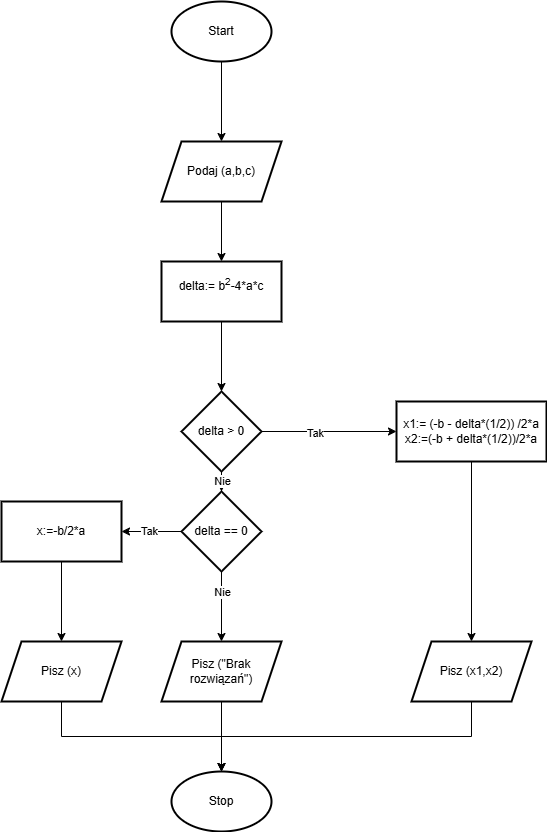

The diagram above was exported from draw.io. Its source (the exported page's mxGraphModel, read from the mxfile embedded in the PNG):
<mxGraphModel dx="1434" dy="780" grid="1" gridSize="10" guides="1" tooltips="1" connect="1" arrows="1" fold="1" page="1" pageScale="1" pageWidth="827" pageHeight="1169" math="0" shadow="0">
  <root>
    <mxCell id="0" />
    <mxCell id="1" parent="0" />
    <mxCell id="-_CN3tRW8yAgAqbpjjq_-7" value="" style="edgeStyle=orthogonalEdgeStyle;rounded=0;orthogonalLoop=1;jettySize=auto;html=1;" edge="1" parent="1" source="-_CN3tRW8yAgAqbpjjq_-1" target="-_CN3tRW8yAgAqbpjjq_-6">
      <mxGeometry relative="1" as="geometry" />
    </mxCell>
    <mxCell id="-_CN3tRW8yAgAqbpjjq_-1" value="Start" style="strokeWidth=2;html=1;shape=mxgraph.flowchart.start_1;whiteSpace=wrap;" vertex="1" parent="1">
      <mxGeometry x="370" y="50" width="100" height="60" as="geometry" />
    </mxCell>
    <mxCell id="-_CN3tRW8yAgAqbpjjq_-9" value="" style="edgeStyle=orthogonalEdgeStyle;rounded=0;orthogonalLoop=1;jettySize=auto;html=1;" edge="1" parent="1" source="-_CN3tRW8yAgAqbpjjq_-6" target="-_CN3tRW8yAgAqbpjjq_-8">
      <mxGeometry relative="1" as="geometry" />
    </mxCell>
    <mxCell id="-_CN3tRW8yAgAqbpjjq_-6" value="Podaj (a,b,c)" style="shape=parallelogram;perimeter=parallelogramPerimeter;whiteSpace=wrap;html=1;fixedSize=1;strokeWidth=2;" vertex="1" parent="1">
      <mxGeometry x="360" y="190" width="120" height="60" as="geometry" />
    </mxCell>
    <mxCell id="-_CN3tRW8yAgAqbpjjq_-11" value="" style="edgeStyle=orthogonalEdgeStyle;rounded=0;orthogonalLoop=1;jettySize=auto;html=1;" edge="1" parent="1" source="-_CN3tRW8yAgAqbpjjq_-8" target="-_CN3tRW8yAgAqbpjjq_-10">
      <mxGeometry relative="1" as="geometry" />
    </mxCell>
    <mxCell id="-_CN3tRW8yAgAqbpjjq_-8" value="delta:= b&lt;sup&gt;2&lt;/sup&gt;-4*a*c&lt;div&gt;&lt;br&gt;&lt;/div&gt;" style="whiteSpace=wrap;html=1;strokeWidth=2;" vertex="1" parent="1">
      <mxGeometry x="360" y="310" width="120" height="60" as="geometry" />
    </mxCell>
    <mxCell id="-_CN3tRW8yAgAqbpjjq_-13" value="" style="edgeStyle=orthogonalEdgeStyle;rounded=0;orthogonalLoop=1;jettySize=auto;html=1;" edge="1" parent="1" source="-_CN3tRW8yAgAqbpjjq_-10" target="-_CN3tRW8yAgAqbpjjq_-12">
      <mxGeometry relative="1" as="geometry" />
    </mxCell>
    <mxCell id="-_CN3tRW8yAgAqbpjjq_-31" value="Tak" style="edgeLabel;html=1;align=center;verticalAlign=middle;resizable=0;points=[];" vertex="1" connectable="0" parent="-_CN3tRW8yAgAqbpjjq_-13">
      <mxGeometry x="-0.2148" y="-1" relative="1" as="geometry">
        <mxPoint as="offset" />
      </mxGeometry>
    </mxCell>
    <mxCell id="-_CN3tRW8yAgAqbpjjq_-15" value="" style="edgeStyle=orthogonalEdgeStyle;rounded=0;orthogonalLoop=1;jettySize=auto;html=1;" edge="1" parent="1" source="-_CN3tRW8yAgAqbpjjq_-10" target="-_CN3tRW8yAgAqbpjjq_-14">
      <mxGeometry relative="1" as="geometry" />
    </mxCell>
    <mxCell id="-_CN3tRW8yAgAqbpjjq_-32" value="Nie" style="edgeLabel;html=1;align=center;verticalAlign=middle;resizable=0;points=[];" vertex="1" connectable="0" parent="-_CN3tRW8yAgAqbpjjq_-15">
      <mxGeometry x="0.6333" y="2" relative="1" as="geometry">
        <mxPoint x="-2" as="offset" />
      </mxGeometry>
    </mxCell>
    <mxCell id="-_CN3tRW8yAgAqbpjjq_-10" value="delta &amp;gt; 0" style="rhombus;whiteSpace=wrap;html=1;strokeWidth=2;" vertex="1" parent="1">
      <mxGeometry x="380" y="440" width="80" height="80" as="geometry" />
    </mxCell>
    <mxCell id="-_CN3tRW8yAgAqbpjjq_-19" value="" style="edgeStyle=orthogonalEdgeStyle;rounded=0;orthogonalLoop=1;jettySize=auto;html=1;" edge="1" parent="1" source="-_CN3tRW8yAgAqbpjjq_-12" target="-_CN3tRW8yAgAqbpjjq_-18">
      <mxGeometry relative="1" as="geometry" />
    </mxCell>
    <mxCell id="-_CN3tRW8yAgAqbpjjq_-12" value="x1:= (-b - delta*(1/2)) /2*a&lt;div&gt;x2:=(-b + delta*(1/2))/2*a&lt;/div&gt;" style="whiteSpace=wrap;html=1;strokeWidth=2;" vertex="1" parent="1">
      <mxGeometry x="595" y="450" width="150" height="60" as="geometry" />
    </mxCell>
    <mxCell id="-_CN3tRW8yAgAqbpjjq_-17" value="" style="edgeStyle=orthogonalEdgeStyle;rounded=0;orthogonalLoop=1;jettySize=auto;html=1;" edge="1" parent="1" source="-_CN3tRW8yAgAqbpjjq_-14" target="-_CN3tRW8yAgAqbpjjq_-16">
      <mxGeometry relative="1" as="geometry" />
    </mxCell>
    <mxCell id="-_CN3tRW8yAgAqbpjjq_-33" value="Tak" style="edgeLabel;html=1;align=center;verticalAlign=middle;resizable=0;points=[];" vertex="1" connectable="0" parent="-_CN3tRW8yAgAqbpjjq_-17">
      <mxGeometry x="0.1" y="-1" relative="1" as="geometry">
        <mxPoint as="offset" />
      </mxGeometry>
    </mxCell>
    <mxCell id="-_CN3tRW8yAgAqbpjjq_-23" value="" style="edgeStyle=orthogonalEdgeStyle;rounded=0;orthogonalLoop=1;jettySize=auto;html=1;" edge="1" parent="1" source="-_CN3tRW8yAgAqbpjjq_-14" target="-_CN3tRW8yAgAqbpjjq_-22">
      <mxGeometry relative="1" as="geometry" />
    </mxCell>
    <mxCell id="-_CN3tRW8yAgAqbpjjq_-34" value="Nie" style="edgeLabel;html=1;align=center;verticalAlign=middle;resizable=0;points=[];" vertex="1" connectable="0" parent="-_CN3tRW8yAgAqbpjjq_-23">
      <mxGeometry x="-0.4286" y="-4" relative="1" as="geometry">
        <mxPoint x="4" as="offset" />
      </mxGeometry>
    </mxCell>
    <mxCell id="-_CN3tRW8yAgAqbpjjq_-14" value="delta == 0" style="rhombus;whiteSpace=wrap;html=1;strokeWidth=2;" vertex="1" parent="1">
      <mxGeometry x="380" y="540" width="80" height="80" as="geometry" />
    </mxCell>
    <mxCell id="-_CN3tRW8yAgAqbpjjq_-21" value="" style="edgeStyle=orthogonalEdgeStyle;rounded=0;orthogonalLoop=1;jettySize=auto;html=1;" edge="1" parent="1" source="-_CN3tRW8yAgAqbpjjq_-16" target="-_CN3tRW8yAgAqbpjjq_-20">
      <mxGeometry relative="1" as="geometry" />
    </mxCell>
    <mxCell id="-_CN3tRW8yAgAqbpjjq_-16" value="x:=-b/2*a" style="whiteSpace=wrap;html=1;strokeWidth=2;" vertex="1" parent="1">
      <mxGeometry x="200" y="550" width="120" height="60" as="geometry" />
    </mxCell>
    <mxCell id="-_CN3tRW8yAgAqbpjjq_-30" style="edgeStyle=orthogonalEdgeStyle;rounded=0;orthogonalLoop=1;jettySize=auto;html=1;exitX=0.5;exitY=1;exitDx=0;exitDy=0;" edge="1" parent="1" source="-_CN3tRW8yAgAqbpjjq_-18" target="-_CN3tRW8yAgAqbpjjq_-26">
      <mxGeometry relative="1" as="geometry" />
    </mxCell>
    <mxCell id="-_CN3tRW8yAgAqbpjjq_-18" value="Pisz (x1,x2)" style="shape=parallelogram;perimeter=parallelogramPerimeter;whiteSpace=wrap;html=1;fixedSize=1;strokeWidth=2;" vertex="1" parent="1">
      <mxGeometry x="610" y="690" width="120" height="60" as="geometry" />
    </mxCell>
    <mxCell id="-_CN3tRW8yAgAqbpjjq_-29" style="edgeStyle=orthogonalEdgeStyle;rounded=0;orthogonalLoop=1;jettySize=auto;html=1;exitX=0.5;exitY=1;exitDx=0;exitDy=0;" edge="1" parent="1" source="-_CN3tRW8yAgAqbpjjq_-20" target="-_CN3tRW8yAgAqbpjjq_-26">
      <mxGeometry relative="1" as="geometry" />
    </mxCell>
    <mxCell id="-_CN3tRW8yAgAqbpjjq_-20" value="Pisz (x)" style="shape=parallelogram;perimeter=parallelogramPerimeter;whiteSpace=wrap;html=1;fixedSize=1;strokeWidth=2;" vertex="1" parent="1">
      <mxGeometry x="200" y="690" width="120" height="60" as="geometry" />
    </mxCell>
    <mxCell id="-_CN3tRW8yAgAqbpjjq_-25" value="" style="edgeStyle=orthogonalEdgeStyle;rounded=0;orthogonalLoop=1;jettySize=auto;html=1;" edge="1" parent="1" source="-_CN3tRW8yAgAqbpjjq_-22">
      <mxGeometry relative="1" as="geometry">
        <mxPoint x="420" y="820" as="targetPoint" />
      </mxGeometry>
    </mxCell>
    <mxCell id="-_CN3tRW8yAgAqbpjjq_-22" value="Pisz (&quot;Brak rozwiązań&quot;)" style="shape=parallelogram;perimeter=parallelogramPerimeter;whiteSpace=wrap;html=1;fixedSize=1;strokeWidth=2;" vertex="1" parent="1">
      <mxGeometry x="360" y="690" width="120" height="60" as="geometry" />
    </mxCell>
    <mxCell id="-_CN3tRW8yAgAqbpjjq_-26" value="Stop" style="strokeWidth=2;html=1;shape=mxgraph.flowchart.start_1;whiteSpace=wrap;" vertex="1" parent="1">
      <mxGeometry x="370" y="820" width="100" height="60" as="geometry" />
    </mxCell>
  </root>
</mxGraphModel>